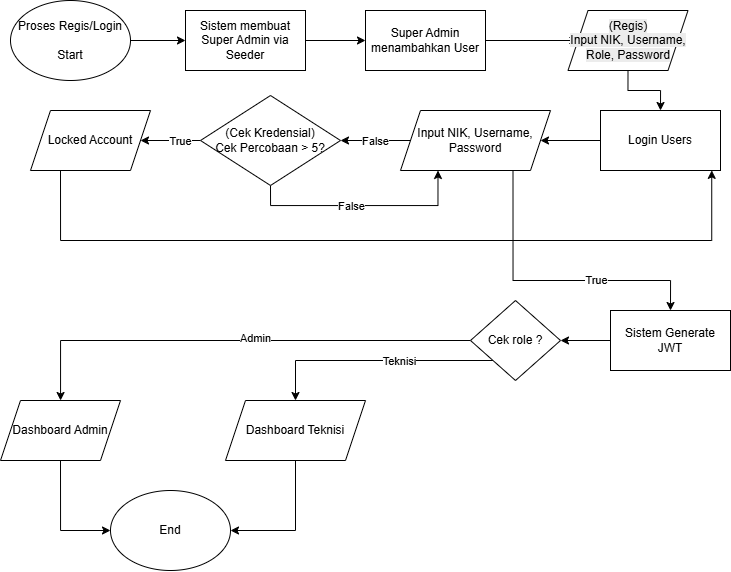

The diagram above was exported from draw.io. Its source (the exported page's mxGraphModel, read from the mxfile embedded in the PNG):
<mxGraphModel dx="1125" dy="556" grid="1" gridSize="10" guides="1" tooltips="1" connect="1" arrows="1" fold="1" page="1" pageScale="1" pageWidth="850" pageHeight="1100" math="0" shadow="0">
  <root>
    <mxCell id="0" />
    <mxCell id="1" parent="0" />
    <mxCell id="oWztceDxcH5PZfq2JrdG-19" edge="1" parent="1" source="oWztceDxcH5PZfq2JrdG-1" style="edgeStyle=orthogonalEdgeStyle;rounded=0;orthogonalLoop=1;jettySize=auto;html=1;exitX=1;exitY=0.5;exitDx=0;exitDy=0;entryX=0;entryY=0.5;entryDx=0;entryDy=0;" target="oWztceDxcH5PZfq2JrdG-12">
      <mxGeometry relative="1" as="geometry" />
    </mxCell>
    <mxCell id="oWztceDxcH5PZfq2JrdG-1" parent="1" style="ellipse;whiteSpace=wrap;html=1;" value="&lt;div&gt;Proses Regis/Login&lt;/div&gt;&lt;div&gt;&lt;br&gt;&lt;/div&gt;Start" vertex="1">
      <mxGeometry height="80" width="120" x="70" y="40" as="geometry" />
    </mxCell>
    <mxCell id="oWztceDxcH5PZfq2JrdG-47" edge="1" parent="1" source="oWztceDxcH5PZfq2JrdG-3" style="edgeStyle=orthogonalEdgeStyle;rounded=0;orthogonalLoop=1;jettySize=auto;html=1;exitX=0;exitY=0.5;exitDx=0;exitDy=0;entryX=1;entryY=0.5;entryDx=0;entryDy=0;" target="oWztceDxcH5PZfq2JrdG-46">
      <mxGeometry relative="1" as="geometry" />
    </mxCell>
    <mxCell id="oWztceDxcH5PZfq2JrdG-3" parent="1" style="rounded=0;whiteSpace=wrap;html=1;" value="Login Users" vertex="1">
      <mxGeometry height="60" width="120" x="660" y="150" as="geometry" />
    </mxCell>
    <mxCell id="oWztceDxcH5PZfq2JrdG-20" edge="1" parent="1" source="oWztceDxcH5PZfq2JrdG-12" style="edgeStyle=orthogonalEdgeStyle;rounded=0;orthogonalLoop=1;jettySize=auto;html=1;exitX=1;exitY=0.5;exitDx=0;exitDy=0;entryX=0;entryY=0.5;entryDx=0;entryDy=0;" target="oWztceDxcH5PZfq2JrdG-16">
      <mxGeometry relative="1" as="geometry" />
    </mxCell>
    <mxCell id="oWztceDxcH5PZfq2JrdG-12" parent="1" style="rounded=0;whiteSpace=wrap;html=1;" value="Sistem membuat Super Admin via Seeder" vertex="1">
      <mxGeometry height="60" width="120" x="245" y="50" as="geometry" />
    </mxCell>
    <mxCell id="oWztceDxcH5PZfq2JrdG-44" edge="1" parent="1" source="oWztceDxcH5PZfq2JrdG-16" style="edgeStyle=orthogonalEdgeStyle;rounded=0;orthogonalLoop=1;jettySize=auto;html=1;exitX=1;exitY=0.5;exitDx=0;exitDy=0;entryX=0;entryY=0.5;entryDx=0;entryDy=0;" target="oWztceDxcH5PZfq2JrdG-43">
      <mxGeometry relative="1" as="geometry" />
    </mxCell>
    <mxCell id="oWztceDxcH5PZfq2JrdG-16" parent="1" style="rounded=0;whiteSpace=wrap;html=1;" value="Super Admin menambahkan User" vertex="1">
      <mxGeometry height="60" width="120" x="425" y="50" as="geometry" />
    </mxCell>
    <mxCell id="oWztceDxcH5PZfq2JrdG-52" edge="1" parent="1" source="oWztceDxcH5PZfq2JrdG-40" style="edgeStyle=orthogonalEdgeStyle;rounded=0;orthogonalLoop=1;jettySize=auto;html=1;exitX=0;exitY=0.5;exitDx=0;exitDy=0;entryX=1;entryY=0.5;entryDx=0;entryDy=0;" target="oWztceDxcH5PZfq2JrdG-50">
      <mxGeometry relative="1" as="geometry" />
    </mxCell>
    <mxCell id="oWztceDxcH5PZfq2JrdG-53" connectable="0" parent="oWztceDxcH5PZfq2JrdG-52" style="edgeLabel;html=1;align=center;verticalAlign=middle;resizable=0;points=[];" value="True" vertex="1">
      <mxGeometry relative="1" x="0.1412" as="geometry">
        <mxPoint x="14" as="offset" />
      </mxGeometry>
    </mxCell>
    <mxCell id="oWztceDxcH5PZfq2JrdG-80" edge="1" parent="1" source="oWztceDxcH5PZfq2JrdG-40" style="edgeStyle=orthogonalEdgeStyle;rounded=0;orthogonalLoop=1;jettySize=auto;html=1;exitX=0.5;exitY=1;exitDx=0;exitDy=0;entryX=0.25;entryY=1;entryDx=0;entryDy=0;" target="oWztceDxcH5PZfq2JrdG-46">
      <mxGeometry relative="1" as="geometry" />
    </mxCell>
    <mxCell id="oWztceDxcH5PZfq2JrdG-81" connectable="0" parent="oWztceDxcH5PZfq2JrdG-80" style="edgeLabel;html=1;align=center;verticalAlign=middle;resizable=0;points=[];" value="False" vertex="1">
      <mxGeometry relative="1" x="0.051" as="geometry">
        <mxPoint x="-16" as="offset" />
      </mxGeometry>
    </mxCell>
    <mxCell id="oWztceDxcH5PZfq2JrdG-40" parent="1" style="rhombus;whiteSpace=wrap;html=1;" value="(Cek Kredensial)&lt;div&gt;Cek Percobaan &amp;gt; 5?&lt;/div&gt;" vertex="1">
      <mxGeometry height="90" width="140" x="260" y="135" as="geometry" />
    </mxCell>
    <mxCell id="oWztceDxcH5PZfq2JrdG-45" edge="1" parent="1" source="oWztceDxcH5PZfq2JrdG-43" style="edgeStyle=orthogonalEdgeStyle;rounded=0;orthogonalLoop=1;jettySize=auto;html=1;exitX=0.5;exitY=1;exitDx=0;exitDy=0;entryX=0.5;entryY=0;entryDx=0;entryDy=0;" target="oWztceDxcH5PZfq2JrdG-3">
      <mxGeometry relative="1" as="geometry" />
    </mxCell>
    <mxCell id="oWztceDxcH5PZfq2JrdG-43" parent="1" style="shape=parallelogram;perimeter=parallelogramPerimeter;whiteSpace=wrap;html=1;fixedSize=1;" value="&lt;div&gt;&lt;span style=&quot;color: rgb(0, 0, 0); background-color: rgb(236, 236, 236); float: none; display: inline !important;&quot;&gt;(Regis)&lt;/span&gt;&lt;/div&gt;&lt;span style=&quot;color: rgb(0, 0, 0); background-color: rgb(236, 236, 236); float: none; display: inline !important;&quot;&gt;Input NIK, Username, Role, Password&lt;/span&gt;" vertex="1">
      <mxGeometry height="60" width="120" x="627.5" y="50" as="geometry" />
    </mxCell>
    <mxCell id="oWztceDxcH5PZfq2JrdG-54" edge="1" parent="1" source="oWztceDxcH5PZfq2JrdG-46" style="edgeStyle=orthogonalEdgeStyle;rounded=0;orthogonalLoop=1;jettySize=auto;html=1;exitX=0;exitY=0.5;exitDx=0;exitDy=0;entryX=1;entryY=0.5;entryDx=0;entryDy=0;" target="oWztceDxcH5PZfq2JrdG-40">
      <mxGeometry relative="1" as="geometry" />
    </mxCell>
    <mxCell id="oWztceDxcH5PZfq2JrdG-56" connectable="0" parent="oWztceDxcH5PZfq2JrdG-54" style="edgeLabel;html=1;align=center;verticalAlign=middle;resizable=0;points=[];" value="False" vertex="1">
      <mxGeometry relative="1" x="0.0627" as="geometry">
        <mxPoint x="2" as="offset" />
      </mxGeometry>
    </mxCell>
    <mxCell id="oWztceDxcH5PZfq2JrdG-69" edge="1" parent="1" source="oWztceDxcH5PZfq2JrdG-46" style="edgeStyle=orthogonalEdgeStyle;rounded=0;orthogonalLoop=1;jettySize=auto;html=1;exitX=0.75;exitY=1;exitDx=0;exitDy=0;entryX=0.5;entryY=0;entryDx=0;entryDy=0;" target="oWztceDxcH5PZfq2JrdG-65">
      <mxGeometry relative="1" as="geometry">
        <Array as="points">
          <mxPoint x="572" y="320" />
          <mxPoint x="730" y="320" />
        </Array>
      </mxGeometry>
    </mxCell>
    <mxCell id="oWztceDxcH5PZfq2JrdG-70" connectable="0" parent="oWztceDxcH5PZfq2JrdG-69" style="edgeLabel;html=1;align=center;verticalAlign=middle;resizable=0;points=[];" value="True" vertex="1">
      <mxGeometry relative="1" x="0.2954" y="1" as="geometry">
        <mxPoint as="offset" />
      </mxGeometry>
    </mxCell>
    <mxCell id="oWztceDxcH5PZfq2JrdG-46" parent="1" style="shape=parallelogram;perimeter=parallelogramPerimeter;whiteSpace=wrap;html=1;fixedSize=1;" value="Input NIK, Username, Password" vertex="1">
      <mxGeometry height="60" width="150" x="460" y="150" as="geometry" />
    </mxCell>
    <mxCell id="oWztceDxcH5PZfq2JrdG-50" parent="1" style="shape=parallelogram;perimeter=parallelogramPerimeter;whiteSpace=wrap;html=1;fixedSize=1;" value="Locked Account" vertex="1">
      <mxGeometry height="60" width="120" x="90" y="150" as="geometry" />
    </mxCell>
    <mxCell id="oWztceDxcH5PZfq2JrdG-59" edge="1" parent="1" source="oWztceDxcH5PZfq2JrdG-50" style="edgeStyle=orthogonalEdgeStyle;rounded=0;orthogonalLoop=1;jettySize=auto;html=1;exitX=0.25;exitY=1;exitDx=0;exitDy=0;entryX=0.927;entryY=0.998;entryDx=0;entryDy=0;entryPerimeter=0;" target="oWztceDxcH5PZfq2JrdG-3">
      <mxGeometry relative="1" as="geometry">
        <Array as="points">
          <mxPoint x="120" y="280" />
          <mxPoint x="771" y="280" />
        </Array>
      </mxGeometry>
    </mxCell>
    <mxCell id="oWztceDxcH5PZfq2JrdG-72" edge="1" parent="1" source="oWztceDxcH5PZfq2JrdG-65" style="edgeStyle=orthogonalEdgeStyle;rounded=0;orthogonalLoop=1;jettySize=auto;html=1;exitX=0;exitY=0.5;exitDx=0;exitDy=0;" target="oWztceDxcH5PZfq2JrdG-71">
      <mxGeometry relative="1" as="geometry" />
    </mxCell>
    <mxCell id="oWztceDxcH5PZfq2JrdG-65" parent="1" style="rounded=0;whiteSpace=wrap;html=1;" value="Sistem &lt;span data-path-to-node=&quot;7,4,1,1,0&quot; data-index-in-node=&quot;14&quot;&gt;Generate JWT&lt;/span&gt;" vertex="1">
      <mxGeometry height="60" width="120" x="670" y="350" as="geometry" />
    </mxCell>
    <mxCell id="oWztceDxcH5PZfq2JrdG-73" edge="1" parent="1" source="oWztceDxcH5PZfq2JrdG-71" style="edgeStyle=orthogonalEdgeStyle;rounded=0;orthogonalLoop=1;jettySize=auto;html=1;exitX=0;exitY=0.5;exitDx=0;exitDy=0;" target="oWztceDxcH5PZfq2JrdG-74">
      <mxGeometry relative="1" as="geometry">
        <mxPoint x="200" y="380.47058823529414" as="targetPoint" />
      </mxGeometry>
    </mxCell>
    <mxCell id="oWztceDxcH5PZfq2JrdG-75" connectable="0" parent="oWztceDxcH5PZfq2JrdG-73" style="edgeLabel;html=1;align=center;verticalAlign=middle;resizable=0;points=[];" value="Admin" vertex="1">
      <mxGeometry relative="1" x="-0.0843" y="-3" as="geometry">
        <mxPoint as="offset" />
      </mxGeometry>
    </mxCell>
    <mxCell id="oWztceDxcH5PZfq2JrdG-78" edge="1" parent="1" source="oWztceDxcH5PZfq2JrdG-71" style="edgeStyle=orthogonalEdgeStyle;rounded=0;orthogonalLoop=1;jettySize=auto;html=1;exitX=0;exitY=1;exitDx=0;exitDy=0;entryX=0.5;entryY=0;entryDx=0;entryDy=0;" target="oWztceDxcH5PZfq2JrdG-76">
      <mxGeometry relative="1" as="geometry" />
    </mxCell>
    <mxCell id="oWztceDxcH5PZfq2JrdG-79" connectable="0" parent="oWztceDxcH5PZfq2JrdG-78" style="edgeLabel;html=1;align=center;verticalAlign=middle;resizable=0;points=[];" value="Teknisi" vertex="1">
      <mxGeometry relative="1" x="-0.0377" y="2" as="geometry">
        <mxPoint x="20" y="-2" as="offset" />
      </mxGeometry>
    </mxCell>
    <mxCell id="oWztceDxcH5PZfq2JrdG-71" parent="1" style="rhombus;whiteSpace=wrap;html=1;" value="Cek role ?" vertex="1">
      <mxGeometry height="80" width="90" x="530" y="340" as="geometry" />
    </mxCell>
    <mxCell id="oWztceDxcH5PZfq2JrdG-83" edge="1" parent="1" source="oWztceDxcH5PZfq2JrdG-74" style="edgeStyle=orthogonalEdgeStyle;rounded=0;orthogonalLoop=1;jettySize=auto;html=1;exitX=0.5;exitY=1;exitDx=0;exitDy=0;entryX=0;entryY=0.5;entryDx=0;entryDy=0;" target="oWztceDxcH5PZfq2JrdG-82">
      <mxGeometry relative="1" as="geometry" />
    </mxCell>
    <mxCell id="oWztceDxcH5PZfq2JrdG-74" parent="1" style="shape=parallelogram;perimeter=parallelogramPerimeter;whiteSpace=wrap;html=1;fixedSize=1;" value="Dashboard Admin" vertex="1">
      <mxGeometry height="60" width="120" x="60" y="440.0005882352941" as="geometry" />
    </mxCell>
    <mxCell id="oWztceDxcH5PZfq2JrdG-84" edge="1" parent="1" source="oWztceDxcH5PZfq2JrdG-76" style="edgeStyle=orthogonalEdgeStyle;rounded=0;orthogonalLoop=1;jettySize=auto;html=1;exitX=0.5;exitY=1;exitDx=0;exitDy=0;entryX=1;entryY=0.5;entryDx=0;entryDy=0;" target="oWztceDxcH5PZfq2JrdG-82">
      <mxGeometry relative="1" as="geometry" />
    </mxCell>
    <mxCell id="oWztceDxcH5PZfq2JrdG-76" parent="1" style="shape=parallelogram;perimeter=parallelogramPerimeter;whiteSpace=wrap;html=1;fixedSize=1;" value="Dashboard Teknisi" vertex="1">
      <mxGeometry height="60" width="140" x="285" y="440" as="geometry" />
    </mxCell>
    <mxCell id="oWztceDxcH5PZfq2JrdG-82" parent="1" style="ellipse;whiteSpace=wrap;html=1;" value="End" vertex="1">
      <mxGeometry height="80" width="120" x="170" y="530" as="geometry" />
    </mxCell>
  </root>
</mxGraphModel>